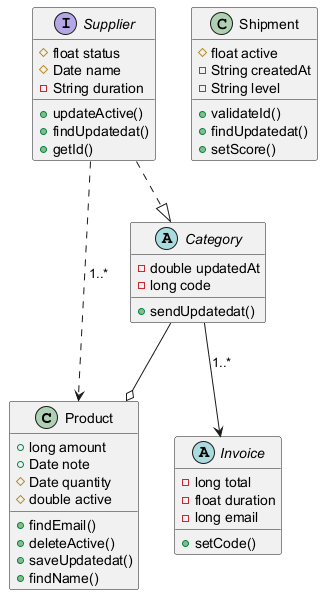

The diagram above was rendered by PlantUML. Its source (embedded in the PNG):
@startuml

class Product {
  +long amount
  +Date note
  #Date quantity
  #double active
  +findEmail()
  +deleteActive()
  +saveUpdatedat()
  +findName()
}
abstract class Invoice {
  -long total
  -float duration
  -long email
  +setCode()
}
interface Supplier {
  #float status
  #Date name
  -String duration
  +updateActive()
  +findUpdatedat()
  +getId()
}
class Shipment {
  #float active
  -String createdAt
  -String level
  +validateId()
  +findUpdatedat()
  +setScore()
}
abstract class Category {
  -double updatedAt
  -long code
  +sendUpdatedat()
}
Supplier ..|> Category
Category --> Invoice : "1..*"
Supplier ..> Product : "1..*"
Category --o Product
@enduml